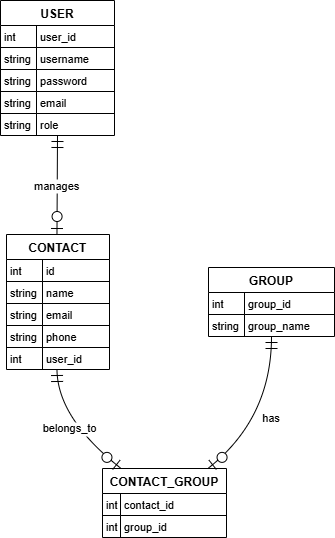

The diagram above was exported from draw.io. Its source (the exported page's mxGraphModel, read from the mxfile embedded in the PNG):
<mxGraphModel dx="1434" dy="738" grid="1" gridSize="10" guides="1" tooltips="1" connect="1" arrows="1" fold="1" page="1" pageScale="1" pageWidth="827" pageHeight="1169" math="0" shadow="0">
  <root>
    <mxCell id="0" />
    <mxCell id="1" parent="0" />
    <mxCell id="rrSCTNw4xit-_DL3zt6w-1" value="USER" style="shape=table;startSize=25;container=1;collapsible=0;childLayout=tableLayout;fixedRows=1;rowLines=1;fontStyle=1;align=center;resizeLast=1;" vertex="1" parent="1">
      <mxGeometry x="20" y="20" width="114" height="135" as="geometry" />
    </mxCell>
    <mxCell id="rrSCTNw4xit-_DL3zt6w-2" style="shape=tableRow;horizontal=0;startSize=0;swimlaneHead=0;swimlaneBody=0;fillColor=none;collapsible=0;dropTarget=0;points=[[0,0.5],[1,0.5]];portConstraint=eastwest;top=0;left=0;right=0;bottom=0;" vertex="1" parent="rrSCTNw4xit-_DL3zt6w-1">
      <mxGeometry y="25" width="114" height="22" as="geometry" />
    </mxCell>
    <mxCell id="rrSCTNw4xit-_DL3zt6w-3" value="int" style="shape=partialRectangle;connectable=0;fillColor=none;top=0;left=0;bottom=0;right=0;align=left;spacingLeft=2;overflow=hidden;fontSize=11;" vertex="1" parent="rrSCTNw4xit-_DL3zt6w-2">
      <mxGeometry width="36" height="22" as="geometry">
        <mxRectangle width="36" height="22" as="alternateBounds" />
      </mxGeometry>
    </mxCell>
    <mxCell id="rrSCTNw4xit-_DL3zt6w-4" value="user_id" style="shape=partialRectangle;connectable=0;fillColor=none;top=0;left=0;bottom=0;right=0;align=left;spacingLeft=2;overflow=hidden;fontSize=11;" vertex="1" parent="rrSCTNw4xit-_DL3zt6w-2">
      <mxGeometry x="36" width="78" height="22" as="geometry">
        <mxRectangle width="78" height="22" as="alternateBounds" />
      </mxGeometry>
    </mxCell>
    <mxCell id="rrSCTNw4xit-_DL3zt6w-5" style="shape=tableRow;horizontal=0;startSize=0;swimlaneHead=0;swimlaneBody=0;fillColor=none;collapsible=0;dropTarget=0;points=[[0,0.5],[1,0.5]];portConstraint=eastwest;top=0;left=0;right=0;bottom=0;" vertex="1" parent="rrSCTNw4xit-_DL3zt6w-1">
      <mxGeometry y="47" width="114" height="22" as="geometry" />
    </mxCell>
    <mxCell id="rrSCTNw4xit-_DL3zt6w-6" value="string" style="shape=partialRectangle;connectable=0;fillColor=none;top=0;left=0;bottom=0;right=0;align=left;spacingLeft=2;overflow=hidden;fontSize=11;" vertex="1" parent="rrSCTNw4xit-_DL3zt6w-5">
      <mxGeometry width="36" height="22" as="geometry">
        <mxRectangle width="36" height="22" as="alternateBounds" />
      </mxGeometry>
    </mxCell>
    <mxCell id="rrSCTNw4xit-_DL3zt6w-7" value="username" style="shape=partialRectangle;connectable=0;fillColor=none;top=0;left=0;bottom=0;right=0;align=left;spacingLeft=2;overflow=hidden;fontSize=11;" vertex="1" parent="rrSCTNw4xit-_DL3zt6w-5">
      <mxGeometry x="36" width="78" height="22" as="geometry">
        <mxRectangle width="78" height="22" as="alternateBounds" />
      </mxGeometry>
    </mxCell>
    <mxCell id="rrSCTNw4xit-_DL3zt6w-8" style="shape=tableRow;horizontal=0;startSize=0;swimlaneHead=0;swimlaneBody=0;fillColor=none;collapsible=0;dropTarget=0;points=[[0,0.5],[1,0.5]];portConstraint=eastwest;top=0;left=0;right=0;bottom=0;" vertex="1" parent="rrSCTNw4xit-_DL3zt6w-1">
      <mxGeometry y="69" width="114" height="22" as="geometry" />
    </mxCell>
    <mxCell id="rrSCTNw4xit-_DL3zt6w-9" value="string" style="shape=partialRectangle;connectable=0;fillColor=none;top=0;left=0;bottom=0;right=0;align=left;spacingLeft=2;overflow=hidden;fontSize=11;" vertex="1" parent="rrSCTNw4xit-_DL3zt6w-8">
      <mxGeometry width="36" height="22" as="geometry">
        <mxRectangle width="36" height="22" as="alternateBounds" />
      </mxGeometry>
    </mxCell>
    <mxCell id="rrSCTNw4xit-_DL3zt6w-10" value="password" style="shape=partialRectangle;connectable=0;fillColor=none;top=0;left=0;bottom=0;right=0;align=left;spacingLeft=2;overflow=hidden;fontSize=11;" vertex="1" parent="rrSCTNw4xit-_DL3zt6w-8">
      <mxGeometry x="36" width="78" height="22" as="geometry">
        <mxRectangle width="78" height="22" as="alternateBounds" />
      </mxGeometry>
    </mxCell>
    <mxCell id="rrSCTNw4xit-_DL3zt6w-11" style="shape=tableRow;horizontal=0;startSize=0;swimlaneHead=0;swimlaneBody=0;fillColor=none;collapsible=0;dropTarget=0;points=[[0,0.5],[1,0.5]];portConstraint=eastwest;top=0;left=0;right=0;bottom=0;" vertex="1" parent="rrSCTNw4xit-_DL3zt6w-1">
      <mxGeometry y="91" width="114" height="22" as="geometry" />
    </mxCell>
    <mxCell id="rrSCTNw4xit-_DL3zt6w-12" value="string" style="shape=partialRectangle;connectable=0;fillColor=none;top=0;left=0;bottom=0;right=0;align=left;spacingLeft=2;overflow=hidden;fontSize=11;" vertex="1" parent="rrSCTNw4xit-_DL3zt6w-11">
      <mxGeometry width="36" height="22" as="geometry">
        <mxRectangle width="36" height="22" as="alternateBounds" />
      </mxGeometry>
    </mxCell>
    <mxCell id="rrSCTNw4xit-_DL3zt6w-13" value="email" style="shape=partialRectangle;connectable=0;fillColor=none;top=0;left=0;bottom=0;right=0;align=left;spacingLeft=2;overflow=hidden;fontSize=11;" vertex="1" parent="rrSCTNw4xit-_DL3zt6w-11">
      <mxGeometry x="36" width="78" height="22" as="geometry">
        <mxRectangle width="78" height="22" as="alternateBounds" />
      </mxGeometry>
    </mxCell>
    <mxCell id="rrSCTNw4xit-_DL3zt6w-14" style="shape=tableRow;horizontal=0;startSize=0;swimlaneHead=0;swimlaneBody=0;fillColor=none;collapsible=0;dropTarget=0;points=[[0,0.5],[1,0.5]];portConstraint=eastwest;top=0;left=0;right=0;bottom=0;" vertex="1" parent="rrSCTNw4xit-_DL3zt6w-1">
      <mxGeometry y="113" width="114" height="22" as="geometry" />
    </mxCell>
    <mxCell id="rrSCTNw4xit-_DL3zt6w-15" value="string" style="shape=partialRectangle;connectable=0;fillColor=none;top=0;left=0;bottom=0;right=0;align=left;spacingLeft=2;overflow=hidden;fontSize=11;" vertex="1" parent="rrSCTNw4xit-_DL3zt6w-14">
      <mxGeometry width="36" height="22" as="geometry">
        <mxRectangle width="36" height="22" as="alternateBounds" />
      </mxGeometry>
    </mxCell>
    <mxCell id="rrSCTNw4xit-_DL3zt6w-16" value="role" style="shape=partialRectangle;connectable=0;fillColor=none;top=0;left=0;bottom=0;right=0;align=left;spacingLeft=2;overflow=hidden;fontSize=11;" vertex="1" parent="rrSCTNw4xit-_DL3zt6w-14">
      <mxGeometry x="36" width="78" height="22" as="geometry">
        <mxRectangle width="78" height="22" as="alternateBounds" />
      </mxGeometry>
    </mxCell>
    <mxCell id="rrSCTNw4xit-_DL3zt6w-17" value="CONTACT" style="shape=table;startSize=25;container=1;collapsible=0;childLayout=tableLayout;fixedRows=1;rowLines=1;fontStyle=1;align=center;resizeLast=1;" vertex="1" parent="1">
      <mxGeometry x="26" y="254" width="103" height="135" as="geometry" />
    </mxCell>
    <mxCell id="rrSCTNw4xit-_DL3zt6w-18" style="shape=tableRow;horizontal=0;startSize=0;swimlaneHead=0;swimlaneBody=0;fillColor=none;collapsible=0;dropTarget=0;points=[[0,0.5],[1,0.5]];portConstraint=eastwest;top=0;left=0;right=0;bottom=0;" vertex="1" parent="rrSCTNw4xit-_DL3zt6w-17">
      <mxGeometry y="25" width="103" height="22" as="geometry" />
    </mxCell>
    <mxCell id="rrSCTNw4xit-_DL3zt6w-19" value="int" style="shape=partialRectangle;connectable=0;fillColor=none;top=0;left=0;bottom=0;right=0;align=left;spacingLeft=2;overflow=hidden;fontSize=11;" vertex="1" parent="rrSCTNw4xit-_DL3zt6w-18">
      <mxGeometry width="36" height="22" as="geometry">
        <mxRectangle width="36" height="22" as="alternateBounds" />
      </mxGeometry>
    </mxCell>
    <mxCell id="rrSCTNw4xit-_DL3zt6w-20" value="id" style="shape=partialRectangle;connectable=0;fillColor=none;top=0;left=0;bottom=0;right=0;align=left;spacingLeft=2;overflow=hidden;fontSize=11;" vertex="1" parent="rrSCTNw4xit-_DL3zt6w-18">
      <mxGeometry x="36" width="67" height="22" as="geometry">
        <mxRectangle width="67" height="22" as="alternateBounds" />
      </mxGeometry>
    </mxCell>
    <mxCell id="rrSCTNw4xit-_DL3zt6w-21" style="shape=tableRow;horizontal=0;startSize=0;swimlaneHead=0;swimlaneBody=0;fillColor=none;collapsible=0;dropTarget=0;points=[[0,0.5],[1,0.5]];portConstraint=eastwest;top=0;left=0;right=0;bottom=0;" vertex="1" parent="rrSCTNw4xit-_DL3zt6w-17">
      <mxGeometry y="47" width="103" height="22" as="geometry" />
    </mxCell>
    <mxCell id="rrSCTNw4xit-_DL3zt6w-22" value="string" style="shape=partialRectangle;connectable=0;fillColor=none;top=0;left=0;bottom=0;right=0;align=left;spacingLeft=2;overflow=hidden;fontSize=11;" vertex="1" parent="rrSCTNw4xit-_DL3zt6w-21">
      <mxGeometry width="36" height="22" as="geometry">
        <mxRectangle width="36" height="22" as="alternateBounds" />
      </mxGeometry>
    </mxCell>
    <mxCell id="rrSCTNw4xit-_DL3zt6w-23" value="name" style="shape=partialRectangle;connectable=0;fillColor=none;top=0;left=0;bottom=0;right=0;align=left;spacingLeft=2;overflow=hidden;fontSize=11;" vertex="1" parent="rrSCTNw4xit-_DL3zt6w-21">
      <mxGeometry x="36" width="67" height="22" as="geometry">
        <mxRectangle width="67" height="22" as="alternateBounds" />
      </mxGeometry>
    </mxCell>
    <mxCell id="rrSCTNw4xit-_DL3zt6w-24" style="shape=tableRow;horizontal=0;startSize=0;swimlaneHead=0;swimlaneBody=0;fillColor=none;collapsible=0;dropTarget=0;points=[[0,0.5],[1,0.5]];portConstraint=eastwest;top=0;left=0;right=0;bottom=0;" vertex="1" parent="rrSCTNw4xit-_DL3zt6w-17">
      <mxGeometry y="69" width="103" height="22" as="geometry" />
    </mxCell>
    <mxCell id="rrSCTNw4xit-_DL3zt6w-25" value="string" style="shape=partialRectangle;connectable=0;fillColor=none;top=0;left=0;bottom=0;right=0;align=left;spacingLeft=2;overflow=hidden;fontSize=11;" vertex="1" parent="rrSCTNw4xit-_DL3zt6w-24">
      <mxGeometry width="36" height="22" as="geometry">
        <mxRectangle width="36" height="22" as="alternateBounds" />
      </mxGeometry>
    </mxCell>
    <mxCell id="rrSCTNw4xit-_DL3zt6w-26" value="email" style="shape=partialRectangle;connectable=0;fillColor=none;top=0;left=0;bottom=0;right=0;align=left;spacingLeft=2;overflow=hidden;fontSize=11;" vertex="1" parent="rrSCTNw4xit-_DL3zt6w-24">
      <mxGeometry x="36" width="67" height="22" as="geometry">
        <mxRectangle width="67" height="22" as="alternateBounds" />
      </mxGeometry>
    </mxCell>
    <mxCell id="rrSCTNw4xit-_DL3zt6w-27" style="shape=tableRow;horizontal=0;startSize=0;swimlaneHead=0;swimlaneBody=0;fillColor=none;collapsible=0;dropTarget=0;points=[[0,0.5],[1,0.5]];portConstraint=eastwest;top=0;left=0;right=0;bottom=0;" vertex="1" parent="rrSCTNw4xit-_DL3zt6w-17">
      <mxGeometry y="91" width="103" height="22" as="geometry" />
    </mxCell>
    <mxCell id="rrSCTNw4xit-_DL3zt6w-28" value="string" style="shape=partialRectangle;connectable=0;fillColor=none;top=0;left=0;bottom=0;right=0;align=left;spacingLeft=2;overflow=hidden;fontSize=11;" vertex="1" parent="rrSCTNw4xit-_DL3zt6w-27">
      <mxGeometry width="36" height="22" as="geometry">
        <mxRectangle width="36" height="22" as="alternateBounds" />
      </mxGeometry>
    </mxCell>
    <mxCell id="rrSCTNw4xit-_DL3zt6w-29" value="phone" style="shape=partialRectangle;connectable=0;fillColor=none;top=0;left=0;bottom=0;right=0;align=left;spacingLeft=2;overflow=hidden;fontSize=11;" vertex="1" parent="rrSCTNw4xit-_DL3zt6w-27">
      <mxGeometry x="36" width="67" height="22" as="geometry">
        <mxRectangle width="67" height="22" as="alternateBounds" />
      </mxGeometry>
    </mxCell>
    <mxCell id="rrSCTNw4xit-_DL3zt6w-30" style="shape=tableRow;horizontal=0;startSize=0;swimlaneHead=0;swimlaneBody=0;fillColor=none;collapsible=0;dropTarget=0;points=[[0,0.5],[1,0.5]];portConstraint=eastwest;top=0;left=0;right=0;bottom=0;" vertex="1" parent="rrSCTNw4xit-_DL3zt6w-17">
      <mxGeometry y="113" width="103" height="22" as="geometry" />
    </mxCell>
    <mxCell id="rrSCTNw4xit-_DL3zt6w-31" value="int" style="shape=partialRectangle;connectable=0;fillColor=none;top=0;left=0;bottom=0;right=0;align=left;spacingLeft=2;overflow=hidden;fontSize=11;" vertex="1" parent="rrSCTNw4xit-_DL3zt6w-30">
      <mxGeometry width="36" height="22" as="geometry">
        <mxRectangle width="36" height="22" as="alternateBounds" />
      </mxGeometry>
    </mxCell>
    <mxCell id="rrSCTNw4xit-_DL3zt6w-32" value="user_id" style="shape=partialRectangle;connectable=0;fillColor=none;top=0;left=0;bottom=0;right=0;align=left;spacingLeft=2;overflow=hidden;fontSize=11;" vertex="1" parent="rrSCTNw4xit-_DL3zt6w-30">
      <mxGeometry x="36" width="67" height="22" as="geometry">
        <mxRectangle width="67" height="22" as="alternateBounds" />
      </mxGeometry>
    </mxCell>
    <mxCell id="rrSCTNw4xit-_DL3zt6w-33" value="GROUP" style="shape=table;startSize=25;container=1;collapsible=0;childLayout=tableLayout;fixedRows=1;rowLines=1;fontStyle=1;align=center;resizeLast=1;" vertex="1" parent="1">
      <mxGeometry x="228" y="287" width="126" height="69" as="geometry" />
    </mxCell>
    <mxCell id="rrSCTNw4xit-_DL3zt6w-34" style="shape=tableRow;horizontal=0;startSize=0;swimlaneHead=0;swimlaneBody=0;fillColor=none;collapsible=0;dropTarget=0;points=[[0,0.5],[1,0.5]];portConstraint=eastwest;top=0;left=0;right=0;bottom=0;" vertex="1" parent="rrSCTNw4xit-_DL3zt6w-33">
      <mxGeometry y="25" width="126" height="22" as="geometry" />
    </mxCell>
    <mxCell id="rrSCTNw4xit-_DL3zt6w-35" value="int" style="shape=partialRectangle;connectable=0;fillColor=none;top=0;left=0;bottom=0;right=0;align=left;spacingLeft=2;overflow=hidden;fontSize=11;" vertex="1" parent="rrSCTNw4xit-_DL3zt6w-34">
      <mxGeometry width="36" height="22" as="geometry">
        <mxRectangle width="36" height="22" as="alternateBounds" />
      </mxGeometry>
    </mxCell>
    <mxCell id="rrSCTNw4xit-_DL3zt6w-36" value="group_id" style="shape=partialRectangle;connectable=0;fillColor=none;top=0;left=0;bottom=0;right=0;align=left;spacingLeft=2;overflow=hidden;fontSize=11;" vertex="1" parent="rrSCTNw4xit-_DL3zt6w-34">
      <mxGeometry x="36" width="90" height="22" as="geometry">
        <mxRectangle width="90" height="22" as="alternateBounds" />
      </mxGeometry>
    </mxCell>
    <mxCell id="rrSCTNw4xit-_DL3zt6w-37" style="shape=tableRow;horizontal=0;startSize=0;swimlaneHead=0;swimlaneBody=0;fillColor=none;collapsible=0;dropTarget=0;points=[[0,0.5],[1,0.5]];portConstraint=eastwest;top=0;left=0;right=0;bottom=0;" vertex="1" parent="rrSCTNw4xit-_DL3zt6w-33">
      <mxGeometry y="47" width="126" height="22" as="geometry" />
    </mxCell>
    <mxCell id="rrSCTNw4xit-_DL3zt6w-38" value="string" style="shape=partialRectangle;connectable=0;fillColor=none;top=0;left=0;bottom=0;right=0;align=left;spacingLeft=2;overflow=hidden;fontSize=11;" vertex="1" parent="rrSCTNw4xit-_DL3zt6w-37">
      <mxGeometry width="36" height="22" as="geometry">
        <mxRectangle width="36" height="22" as="alternateBounds" />
      </mxGeometry>
    </mxCell>
    <mxCell id="rrSCTNw4xit-_DL3zt6w-39" value="group_name" style="shape=partialRectangle;connectable=0;fillColor=none;top=0;left=0;bottom=0;right=0;align=left;spacingLeft=2;overflow=hidden;fontSize=11;" vertex="1" parent="rrSCTNw4xit-_DL3zt6w-37">
      <mxGeometry x="36" width="90" height="22" as="geometry">
        <mxRectangle width="90" height="22" as="alternateBounds" />
      </mxGeometry>
    </mxCell>
    <mxCell id="rrSCTNw4xit-_DL3zt6w-40" value="CONTACT_GROUP" style="shape=table;startSize=25;container=1;collapsible=0;childLayout=tableLayout;fixedRows=1;rowLines=1;fontStyle=1;align=center;resizeLast=1;" vertex="1" parent="1">
      <mxGeometry x="122" y="488" width="124" height="69" as="geometry" />
    </mxCell>
    <mxCell id="rrSCTNw4xit-_DL3zt6w-41" style="shape=tableRow;horizontal=0;startSize=0;swimlaneHead=0;swimlaneBody=0;fillColor=none;collapsible=0;dropTarget=0;points=[[0,0.5],[1,0.5]];portConstraint=eastwest;top=0;left=0;right=0;bottom=0;" vertex="1" parent="rrSCTNw4xit-_DL3zt6w-40">
      <mxGeometry y="25" width="124" height="22" as="geometry" />
    </mxCell>
    <mxCell id="rrSCTNw4xit-_DL3zt6w-42" value="int" style="shape=partialRectangle;connectable=0;fillColor=none;top=0;left=0;bottom=0;right=0;align=left;spacingLeft=2;overflow=hidden;fontSize=11;" vertex="1" parent="rrSCTNw4xit-_DL3zt6w-41">
      <mxGeometry width="18" height="22" as="geometry">
        <mxRectangle width="18" height="22" as="alternateBounds" />
      </mxGeometry>
    </mxCell>
    <mxCell id="rrSCTNw4xit-_DL3zt6w-43" value="contact_id" style="shape=partialRectangle;connectable=0;fillColor=none;top=0;left=0;bottom=0;right=0;align=left;spacingLeft=2;overflow=hidden;fontSize=11;" vertex="1" parent="rrSCTNw4xit-_DL3zt6w-41">
      <mxGeometry x="18" width="106" height="22" as="geometry">
        <mxRectangle width="106" height="22" as="alternateBounds" />
      </mxGeometry>
    </mxCell>
    <mxCell id="rrSCTNw4xit-_DL3zt6w-44" style="shape=tableRow;horizontal=0;startSize=0;swimlaneHead=0;swimlaneBody=0;fillColor=none;collapsible=0;dropTarget=0;points=[[0,0.5],[1,0.5]];portConstraint=eastwest;top=0;left=0;right=0;bottom=0;" vertex="1" parent="rrSCTNw4xit-_DL3zt6w-40">
      <mxGeometry y="47" width="124" height="22" as="geometry" />
    </mxCell>
    <mxCell id="rrSCTNw4xit-_DL3zt6w-45" value="int" style="shape=partialRectangle;connectable=0;fillColor=none;top=0;left=0;bottom=0;right=0;align=left;spacingLeft=2;overflow=hidden;fontSize=11;" vertex="1" parent="rrSCTNw4xit-_DL3zt6w-44">
      <mxGeometry width="18" height="22" as="geometry">
        <mxRectangle width="18" height="22" as="alternateBounds" />
      </mxGeometry>
    </mxCell>
    <mxCell id="rrSCTNw4xit-_DL3zt6w-46" value="group_id" style="shape=partialRectangle;connectable=0;fillColor=none;top=0;left=0;bottom=0;right=0;align=left;spacingLeft=2;overflow=hidden;fontSize=11;" vertex="1" parent="rrSCTNw4xit-_DL3zt6w-44">
      <mxGeometry x="18" width="106" height="22" as="geometry">
        <mxRectangle width="106" height="22" as="alternateBounds" />
      </mxGeometry>
    </mxCell>
    <mxCell id="rrSCTNw4xit-_DL3zt6w-47" value="manages" style="curved=1;startArrow=ERmandOne;startSize=10;;endArrow=ERzeroToOne;endSize=10;;exitX=0.5;exitY=1;entryX=0.49;entryY=0;rounded=0;" edge="1" parent="1" source="rrSCTNw4xit-_DL3zt6w-1" target="rrSCTNw4xit-_DL3zt6w-17">
      <mxGeometry relative="1" as="geometry">
        <Array as="points" />
      </mxGeometry>
    </mxCell>
    <mxCell id="rrSCTNw4xit-_DL3zt6w-48" value="belongs_to" style="curved=1;startArrow=ERmandOne;startSize=10;;endArrow=ERzeroToOne;endSize=10;;exitX=0.49;exitY=1;entryX=0.15;entryY=0;rounded=0;" edge="1" parent="1" source="rrSCTNw4xit-_DL3zt6w-17" target="rrSCTNw4xit-_DL3zt6w-40">
      <mxGeometry relative="1" as="geometry">
        <Array as="points">
          <mxPoint x="77" y="438" />
        </Array>
      </mxGeometry>
    </mxCell>
    <mxCell id="rrSCTNw4xit-_DL3zt6w-49" value="has" style="curved=1;startArrow=ERmandOne;startSize=10;;endArrow=ERzeroToOne;endSize=10;;exitX=0.5;exitY=1;entryX=0.85;entryY=0;rounded=0;" edge="1" parent="1" source="rrSCTNw4xit-_DL3zt6w-33" target="rrSCTNw4xit-_DL3zt6w-40">
      <mxGeometry relative="1" as="geometry">
        <Array as="points">
          <mxPoint x="291" y="438" />
        </Array>
      </mxGeometry>
    </mxCell>
  </root>
</mxGraphModel>